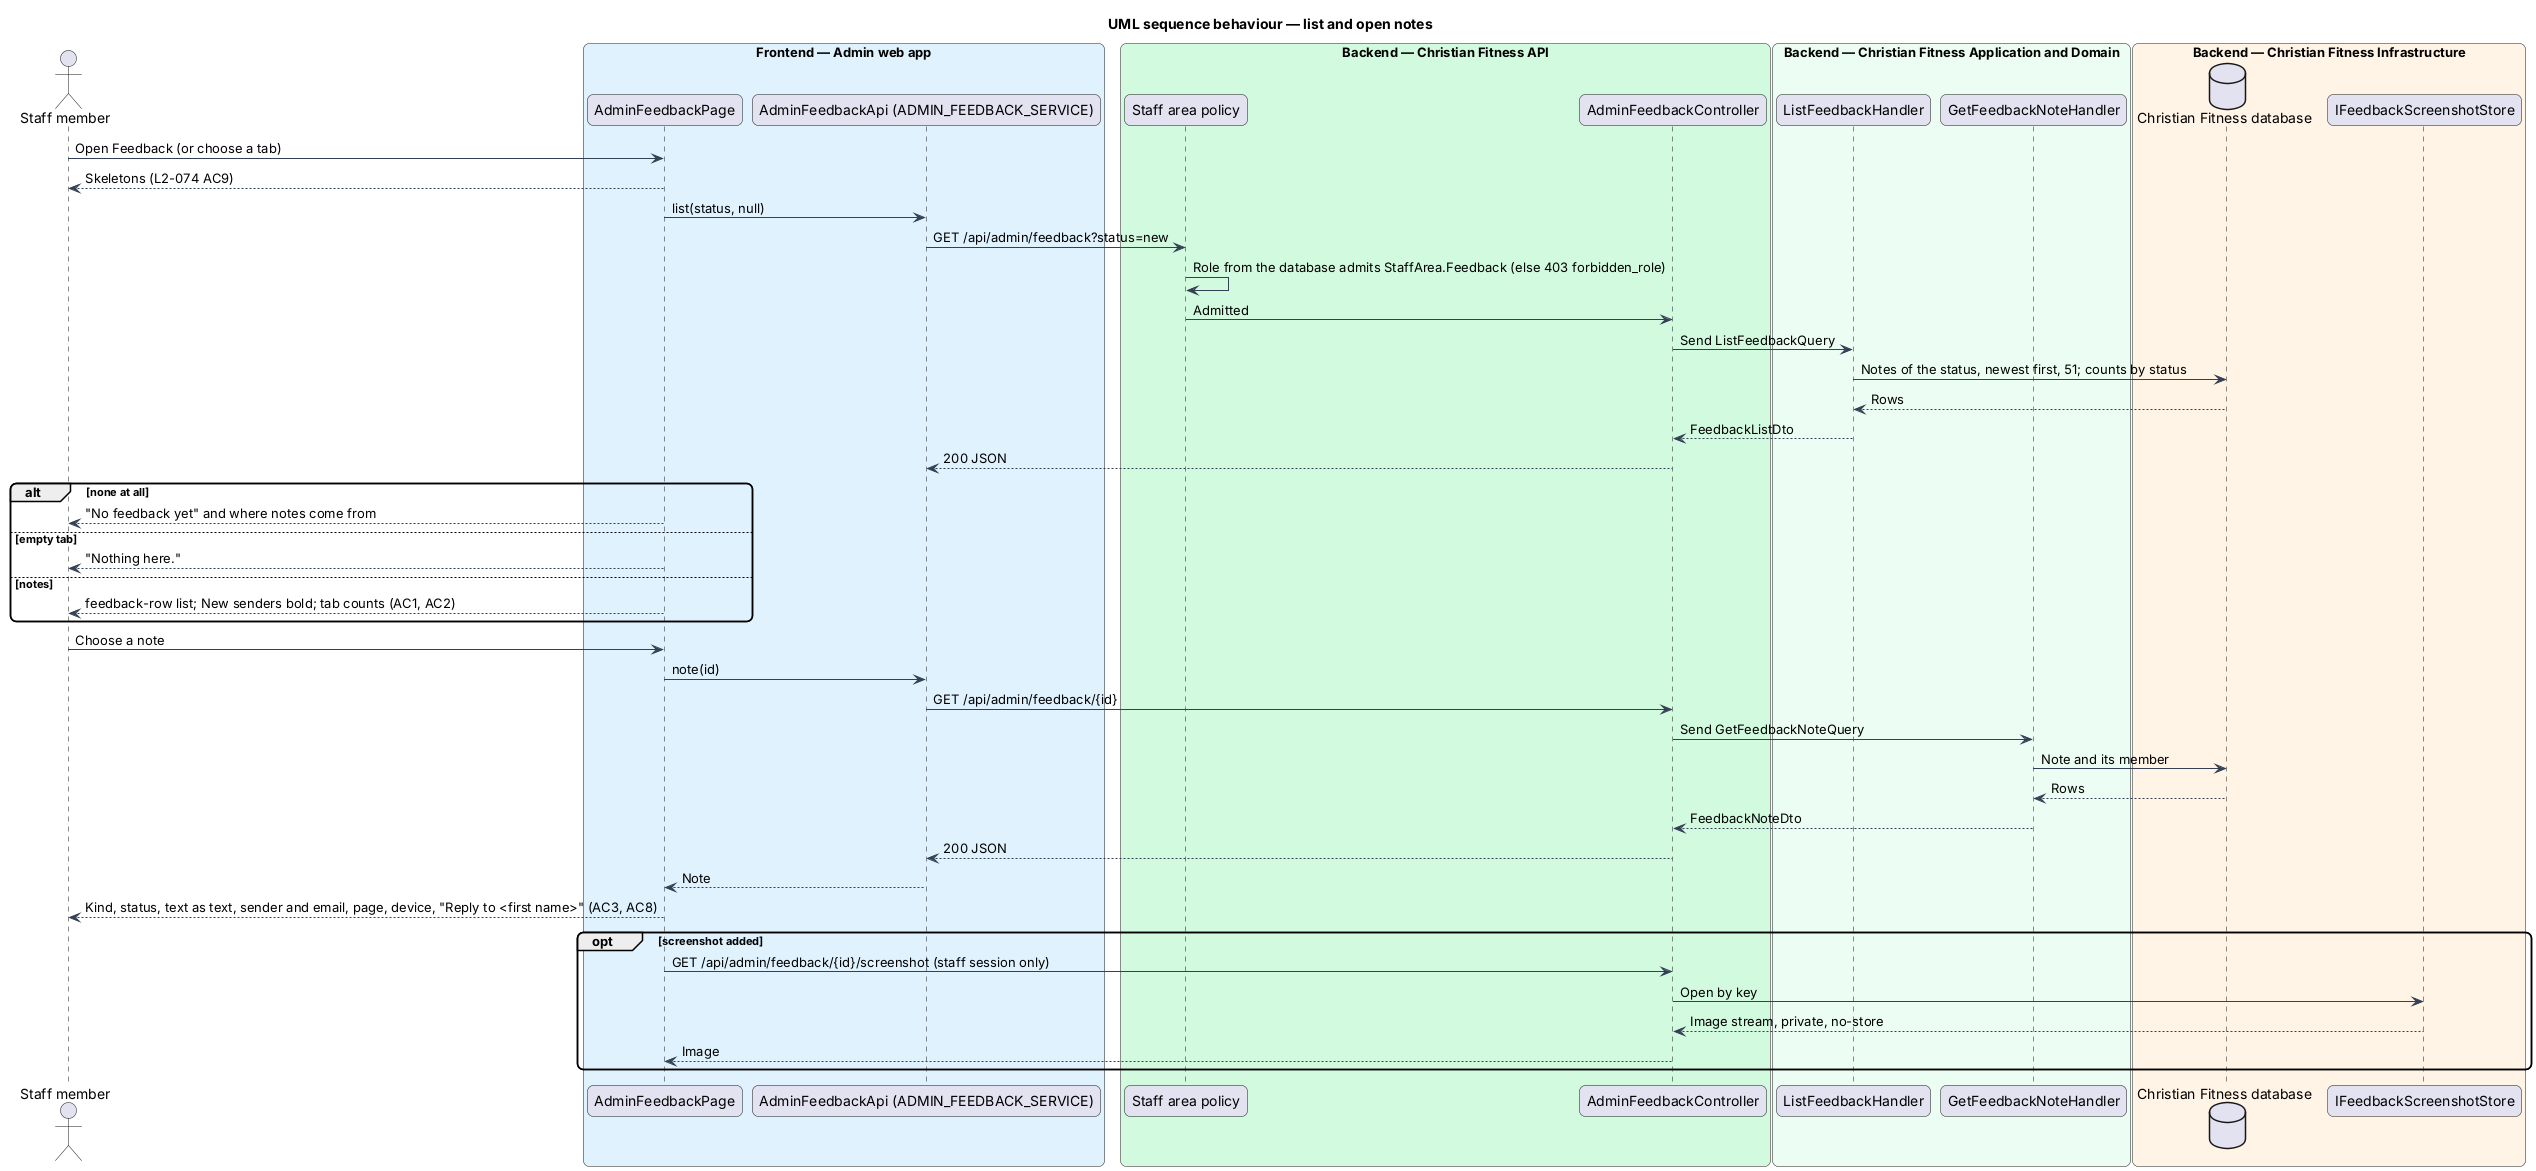

The diagram above was rendered by PlantUML. Its source (embedded in the PNG):
@startuml
title UML sequence behaviour — list and open notes
skinparam backgroundColor #FFFFFF
skinparam shadowing false
skinparam roundcorner 12
skinparam defaultFontName Arial
skinparam ArrowColor #344054
actor "Staff member" as actor
box "Frontend — Admin web app" #E0F2FE
  participant "AdminFeedbackPage" as page
  participant "AdminFeedbackApi (ADMIN_FEEDBACK_SERVICE)" as client
end box
box "Backend — Christian Fitness API" #D1FADF
  participant "Staff area policy" as policy
  participant "AdminFeedbackController" as ctrl
end box
box "Backend — Christian Fitness Application and Domain" #ECFDF3
  participant "ListFeedbackHandler" as list
  participant "GetFeedbackNoteHandler" as note
end box
box "Backend — Christian Fitness Infrastructure" #FFF4E5
  database "Christian Fitness database" as db
  participant "IFeedbackScreenshotStore" as store
end box
actor -> page : Open Feedback (or choose a tab)
page --> actor : Skeletons (L2-074 AC9)
page -> client : list(status, null)
client -> policy : GET /api/admin/feedback?status=new
policy -> policy : Role from the database admits StaffArea.Feedback (else 403 forbidden_role)
policy -> ctrl : Admitted
ctrl -> list : Send ListFeedbackQuery
list -> db : Notes of the status, newest first, 51; counts by status
db --> list : Rows
list --> ctrl : FeedbackListDto
ctrl --> client : 200 JSON
alt none at all
  page --> actor : "No feedback yet" and where notes come from
else empty tab
  page --> actor : "Nothing here."
else notes
  page --> actor : feedback-row list; New senders bold; tab counts (AC1, AC2)
end
actor -> page : Choose a note
page -> client : note(id)
client -> ctrl : GET /api/admin/feedback/{id}
ctrl -> note : Send GetFeedbackNoteQuery
note -> db : Note and its member
db --> note : Rows
note --> ctrl : FeedbackNoteDto
ctrl --> client : 200 JSON
client --> page : Note
page --> actor : Kind, status, text as text, sender and email, page, device, "Reply to <first name>" (AC3, AC8)
opt screenshot added
  page -> ctrl : GET /api/admin/feedback/{id}/screenshot (staff session only)
  ctrl -> store : Open by key
  store --> ctrl : Image stream, private, no-store
  ctrl --> page : Image
end
@enduml